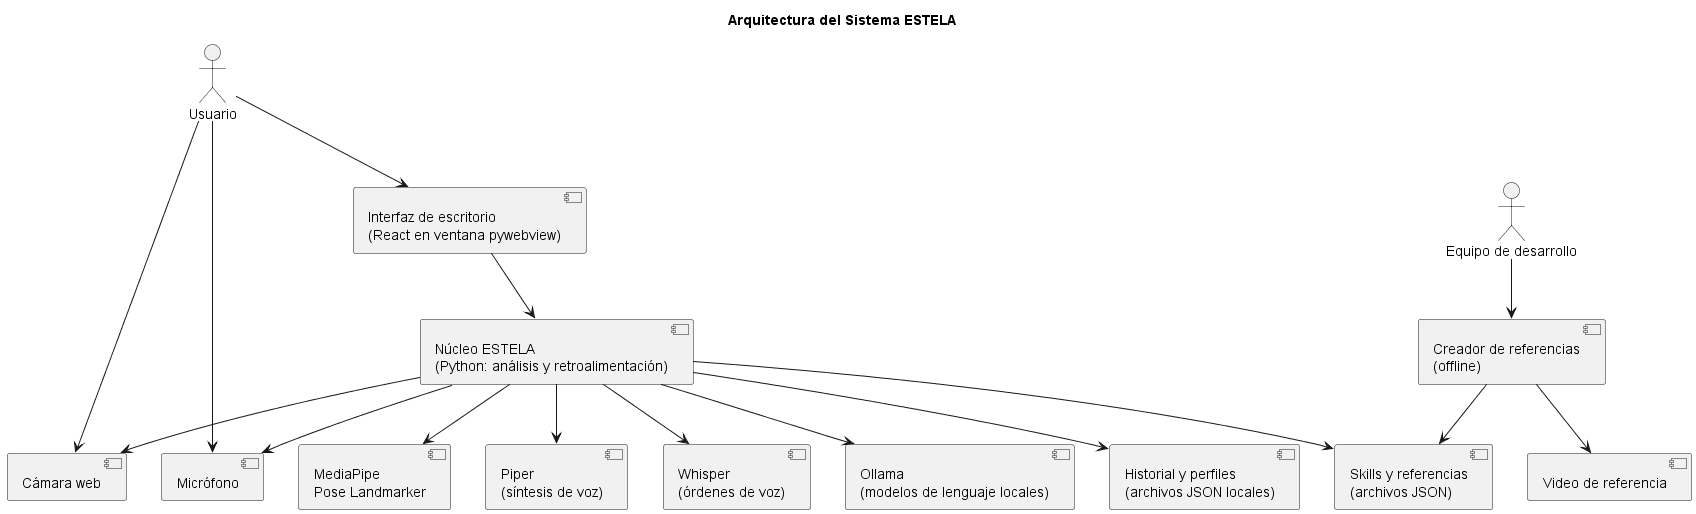

The diagram above was rendered by PlantUML. Its source (embedded in the PNG):
@startuml
title Arquitectura del Sistema ESTELA

actor Usuario
actor "Equipo de desarrollo" as Dev

[Interfaz de escritorio\n(React en ventana pywebview)] as UI
[Núcleo ESTELA\n(Python: análisis y retroalimentación)] as Core
[Cámara web] as Cam
[Micrófono] as Mic
[MediaPipe\nPose Landmarker] as MP
[Piper\n(síntesis de voz)] as Piper
[Whisper\n(órdenes de voz)] as Whisper
[Ollama\n(modelos de lenguaje locales)] as LLM
[Skills y referencias\n(archivos JSON)] as Skills
[Historial y perfiles\n(archivos JSON locales)] as Hist
[Creador de referencias\n(offline)] as CR
[Video de referencia] as Vid

Usuario --> UI
Usuario --> Cam
Usuario --> Mic
UI --> Core
Core --> Cam
Core --> Mic
Core --> MP
Core --> Piper
Core --> Whisper
Core --> LLM
Core --> Skills
Core --> Hist

Dev --> CR
CR --> Vid
CR --> Skills
' En mac-flujo el LLM sí corre en la app: redacta las correcciones (qwen3:4b)
' y hace de entrenadora (qwen3:14b). Nunca decide qué error hubo.
@enduml